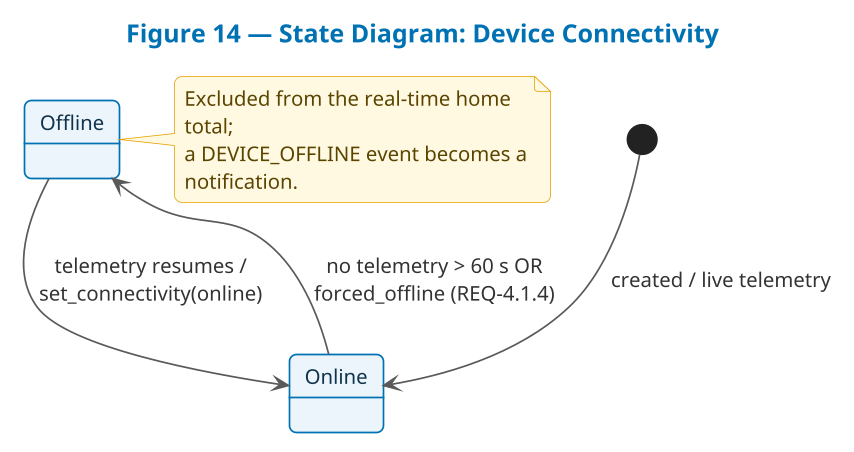

The diagram above was rendered by PlantUML. Its source (embedded in the PNG):
@startuml fig14-state-connectivity
!include _theme.puml
title Figure 14 — State Diagram: Device Connectivity
[*] --> Online : created / live telemetry
Online --> Offline : no telemetry > 60 s OR\nforced_offline (REQ-4.1.4)
Offline --> Online : telemetry resumes /\nset_connectivity(online)
note right of Offline
  Excluded from the real-time home total;
  a DEVICE_OFFLINE event becomes a notification.
end note
@enduml